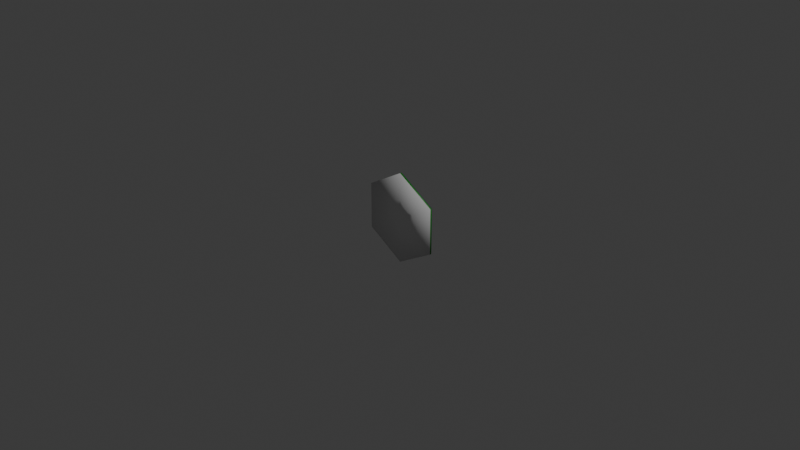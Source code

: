 # Source: hexagon.blend  (saved by Blender 4.5.90; exported with 4.5.12 LTS)
import bpy
from mathutils import Matrix  # noqa: F401  (used for matrix-valued properties, if any)

bpy.ops.wm.read_factory_settings(use_empty=True)
scene = bpy.context.scene
scene.name = 'Scene'

# ---- collections
col_collection = bpy.data.collections.new('Collection'); scene.collection.children.link(col_collection)

# ---- materials (node trees are filled in below, after node groups)
mat_hex_triangle_1 = bpy.data.materials.new('hex-triangle-1')
mat_hex_triangle_1.diffuse_color = (0.0, 0.8, 0.01631, 1.0)
mat_hex_triangle_1.roughness = 0.5
mat_hex_triangle_2 = bpy.data.materials.new('hex-triangle-2')
mat_hex_triangle_2.diffuse_color = (0.8, 0.001015, 0.0, 1.0)
mat_hex_triangle_2.roughness = 0.5
mat_hex_triangle_3 = bpy.data.materials.new('hex-triangle-3')
mat_hex_triangle_3.diffuse_color = (0.0, 0.05456, 0.8, 1.0)
mat_hex_triangle_3.roughness = 0.5
mat_hex_triangle_4 = bpy.data.materials.new('hex-triangle-4')
mat_hex_triangle_4.diffuse_color = (0.8, 0.497, 0.0, 1.0)
mat_hex_triangle_4.roughness = 0.5
mat_hex_triangle_5 = bpy.data.materials.new('hex-triangle-5')
mat_hex_triangle_5.diffuse_color = (0.8, 0.0, 0.4197, 1.0)
mat_hex_triangle_5.roughness = 0.5
mat_hex_triangle_6 = bpy.data.materials.new('hex-triangle-6')
mat_hex_triangle_6.diffuse_color = (0.0, 0.8, 0.5714, 1.0)
mat_hex_triangle_6.roughness = 0.5
mat_backside = bpy.data.materials.new('backside')
mat_backside.roughness = 0.5
mat_border = bpy.data.materials.new('border')
mat_border.roughness = 0.5
mat_sides = bpy.data.materials.new('sides')

# ---- material node trees
mat_hex_triangle_1.use_nodes = True; mat_hex_triangle_1.node_tree.nodes.clear()
_N = mat_hex_triangle_1.node_tree.nodes; _L = mat_hex_triangle_1.node_tree.links
n0 = _N.new('ShaderNodeBsdfPrincipled'); n0.name = 'Principled BSDF'; n0.location = (-200, 100)
n0.inputs[0].default_value = (0.0, 0.8, 0.01631, 1.0)
n0.inputs[27].default_value = (0.0, 0.0, 0.0, 1.0)
n0.inputs[28].default_value = 1.0
n1 = _N.new('ShaderNodeOutputMaterial'); n1.name = 'Material Output'; n1.location = (200, 100)
n2 = _N.new('ShaderNodeNormalMap'); n2.name = 'Normal Map'; n2.location = (-600, -600)
n2.label = 'Normal/Map'
n2.inputs[0].default_value = 0.0
_L.new(n0.outputs[0], n1.inputs[0])
_L.new(n2.outputs[0], n0.inputs[5])
n1.is_active_output = True
mat_hex_triangle_2.use_nodes = True; mat_hex_triangle_2.node_tree.nodes.clear()
_N = mat_hex_triangle_2.node_tree.nodes; _L = mat_hex_triangle_2.node_tree.links
n0 = _N.new('ShaderNodeBsdfPrincipled'); n0.name = 'Principled BSDF'; n0.location = (-200, 100)
n0.inputs[0].default_value = (0.8, 0.001015, 0.0, 1.0)
n0.inputs[27].default_value = (0.0, 0.0, 0.0, 1.0)
n0.inputs[28].default_value = 1.0
n1 = _N.new('ShaderNodeOutputMaterial'); n1.name = 'Material Output'; n1.location = (200, 100)
n2 = _N.new('ShaderNodeNormalMap'); n2.name = 'Normal Map'; n2.location = (-600, -600)
n2.label = 'Normal/Map'
n2.inputs[0].default_value = 0.0
_L.new(n0.outputs[0], n1.inputs[0])
_L.new(n2.outputs[0], n0.inputs[5])
n1.is_active_output = True
mat_hex_triangle_3.use_nodes = True; mat_hex_triangle_3.node_tree.nodes.clear()
_N = mat_hex_triangle_3.node_tree.nodes; _L = mat_hex_triangle_3.node_tree.links
n0 = _N.new('ShaderNodeBsdfPrincipled'); n0.name = 'Principled BSDF'; n0.location = (-200, 100)
n0.inputs[0].default_value = (0.0, 0.05456, 0.8, 1.0)
n0.inputs[27].default_value = (0.0, 0.0, 0.0, 1.0)
n0.inputs[28].default_value = 1.0
n1 = _N.new('ShaderNodeOutputMaterial'); n1.name = 'Material Output'; n1.location = (200, 100)
n2 = _N.new('ShaderNodeNormalMap'); n2.name = 'Normal Map'; n2.location = (-600, -600)
n2.label = 'Normal/Map'
n2.inputs[0].default_value = 0.0
_L.new(n0.outputs[0], n1.inputs[0])
_L.new(n2.outputs[0], n0.inputs[5])
n1.is_active_output = True
mat_hex_triangle_4.use_nodes = True; mat_hex_triangle_4.node_tree.nodes.clear()
_N = mat_hex_triangle_4.node_tree.nodes; _L = mat_hex_triangle_4.node_tree.links
n0 = _N.new('ShaderNodeBsdfPrincipled'); n0.name = 'Principled BSDF'; n0.location = (-200, 100)
n0.inputs[0].default_value = (0.8, 0.497, 0.0, 1.0)
n0.inputs[27].default_value = (0.0, 0.0, 0.0, 1.0)
n0.inputs[28].default_value = 1.0
n1 = _N.new('ShaderNodeOutputMaterial'); n1.name = 'Material Output'; n1.location = (200, 100)
n2 = _N.new('ShaderNodeNormalMap'); n2.name = 'Normal Map'; n2.location = (-600, -600)
n2.label = 'Normal/Map'
n2.inputs[0].default_value = 0.0
_L.new(n0.outputs[0], n1.inputs[0])
_L.new(n2.outputs[0], n0.inputs[5])
n1.is_active_output = True
mat_hex_triangle_5.use_nodes = True; mat_hex_triangle_5.node_tree.nodes.clear()
_N = mat_hex_triangle_5.node_tree.nodes; _L = mat_hex_triangle_5.node_tree.links
n0 = _N.new('ShaderNodeBsdfPrincipled'); n0.name = 'Principled BSDF'; n0.location = (-200, 100)
n0.inputs[0].default_value = (0.8, 0.0, 0.4197, 1.0)
n0.inputs[27].default_value = (0.0, 0.0, 0.0, 1.0)
n0.inputs[28].default_value = 1.0
n1 = _N.new('ShaderNodeOutputMaterial'); n1.name = 'Material Output'; n1.location = (200, 100)
n2 = _N.new('ShaderNodeNormalMap'); n2.name = 'Normal Map'; n2.location = (-600, -600)
n2.label = 'Normal/Map'
n2.inputs[0].default_value = 0.0
_L.new(n0.outputs[0], n1.inputs[0])
_L.new(n2.outputs[0], n0.inputs[5])
n1.is_active_output = True
mat_hex_triangle_6.use_nodes = True; mat_hex_triangle_6.node_tree.nodes.clear()
_N = mat_hex_triangle_6.node_tree.nodes; _L = mat_hex_triangle_6.node_tree.links
n0 = _N.new('ShaderNodeBsdfPrincipled'); n0.name = 'Principled BSDF'; n0.location = (-200, 100)
n0.inputs[0].default_value = (0.0, 0.8, 0.5714, 1.0)
n0.inputs[27].default_value = (0.0, 0.0, 0.0, 1.0)
n0.inputs[28].default_value = 1.0
n1 = _N.new('ShaderNodeOutputMaterial'); n1.name = 'Material Output'; n1.location = (200, 100)
n2 = _N.new('ShaderNodeNormalMap'); n2.name = 'Normal Map'; n2.location = (-600, -600)
n2.label = 'Normal/Map'
n2.inputs[0].default_value = 0.0
_L.new(n0.outputs[0], n1.inputs[0])
_L.new(n2.outputs[0], n0.inputs[5])
n1.is_active_output = True
mat_backside.use_nodes = True; mat_backside.node_tree.nodes.clear()
_N = mat_backside.node_tree.nodes; _L = mat_backside.node_tree.links
n0 = _N.new('ShaderNodeBsdfPrincipled'); n0.name = 'Principled BSDF'; n0.location = (-200, 100)
n0.inputs[27].default_value = (0.0, 0.0, 0.0, 1.0)
n0.inputs[28].default_value = 1.0
n1 = _N.new('ShaderNodeOutputMaterial'); n1.name = 'Material Output'; n1.location = (200, 100)
n2 = _N.new('ShaderNodeNormalMap'); n2.name = 'Normal Map'; n2.location = (-600, -600)
n2.label = 'Normal/Map'
n2.inputs[0].default_value = 0.0
_L.new(n0.outputs[0], n1.inputs[0])
_L.new(n2.outputs[0], n0.inputs[5])
n1.is_active_output = True
mat_border.use_nodes = True; mat_border.node_tree.nodes.clear()
_N = mat_border.node_tree.nodes; _L = mat_border.node_tree.links
n0 = _N.new('ShaderNodeBsdfPrincipled'); n0.name = 'Principled BSDF'; n0.location = (-200, 100)
n0.inputs[0].default_value = (0.0007549, 0.0, 0.06303, 1.0)
n0.inputs[27].default_value = (0.0, 0.0, 0.0, 1.0)
n0.inputs[28].default_value = 1.0
n1 = _N.new('ShaderNodeOutputMaterial'); n1.name = 'Material Output'; n1.location = (200, 100)
n2 = _N.new('ShaderNodeNormalMap'); n2.name = 'Normal Map'; n2.location = (-600, -600)
n2.label = 'Normal/Map'
n2.inputs[0].default_value = 0.0
_L.new(n0.outputs[0], n1.inputs[0])
_L.new(n2.outputs[0], n0.inputs[5])
n1.is_active_output = True
mat_sides.use_nodes = True; mat_sides.node_tree.nodes.clear()
_N = mat_sides.node_tree.nodes; _L = mat_sides.node_tree.links
n0 = _N.new('ShaderNodeBsdfPrincipled'); n0.name = 'Principled BSDF'; n0.location = (-200, 100)
n0.inputs[0].default_value = (0.00313, 0.2082, 0.0, 1.0)
n1 = _N.new('ShaderNodeOutputMaterial'); n1.name = 'Material Output'; n1.location = (200, 100)
_L.new(n0.outputs[0], n1.inputs[0])
n1.is_active_output = True

# ---- world
world_world = bpy.data.worlds.new('World'); scene.world = world_world
world_world.use_nodes = True; world_world.node_tree.nodes.clear()
_N = world_world.node_tree.nodes; _L = world_world.node_tree.links
n0 = _N.new('ShaderNodeOutputWorld'); n0.name = 'World Output'; n0.location = (200, 100)
n1 = _N.new('ShaderNodeBackground'); n1.name = 'Background'; n1.location = (-200, 100)
n1.inputs[0].default_value = (0.05088, 0.05088, 0.05088, 1.0)
_L.new(n1.outputs[0], n0.inputs[0])
n0.is_active_output = True
world_world.color = (0.05088, 0.05088, 0.05088)
world_world.sun_shadow_jitter_overblur = 0.0

# ---- cameras
cam_camera = bpy.data.cameras.new('Camera')
cam_camera.clip_end = 100.0
cam_camera.ortho_scale = 7.314

# ---- lights
light_light = bpy.data.lights.new('Light', 'POINT')
light_light.energy = 1000.0
light_light.shadow_soft_size = 0.1

# ---- meshes
me_haxegon = bpy.data.meshes.new('Haxegon')
me_haxegon.from_pydata([(8.515e-09, 0.01308, 0.5), (-0.433, 0.01308, 0.25), (-0.433, 0.01308, -0.25), (5.223e-08, 0.01308, -0.5), (0.433, 0.01308, -0.25), (0.433, 0.01308, 0.25), (8.515e-09, 0.01308, 1.995e-08), (9.387e-09, 0.03053, 0.5), (-0.433, 0.03053, 0.25), (-0.433, 0.03053, -0.25), (5.31e-08, 0.03053, -0.5), (0.433, 0.03053, -0.25), (0.433, 0.03053, 0.25), (-0.4157, 0.05043, 0.24), (1.246e-08, 0.05043, 3.144e-09), (-0.4157, 0.05043, -0.24), (1.246e-08, 0.05043, 0.48), (0.4157, 0.05043, 0.24), (0.4157, 0.05043, -0.24), (5.442e-08, 0.05043, -0.48)], [], [(1, 2, 6), (0, 1, 6), (5, 0, 6), (4, 5, 6), (2, 3, 6), (4, 6, 3), (11, 10, 19, 18), (9, 8, 13, 15), (8, 7, 16, 13), (7, 12, 17, 16), (12, 11, 18, 17), (10, 9, 15, 19), (3, 2, 9, 10), (5, 4, 11, 12), (0, 5, 12, 7), (1, 0, 7, 8), (2, 1, 8, 9), (4, 3, 10, 11), (13, 14, 15), (16, 14, 13), (17, 14, 16), (18, 14, 17), (15, 14, 19), (18, 19, 14)])
me_haxegon.polygons.foreach_set('use_smooth', [True] * 24)
me_haxegon.polygons.foreach_set('material_index', [6, 6, 6, 6, 6, 6, 7, 7, 7, 7, 7, 7, 8, 8, 8, 8, 8, 8, 4, 5, 0, 1, 3, 2])
_uv = me_haxegon.uv_layers.new(name='face')
_uv.uv.foreach_set('vector', [0.933, 0.75, 0.5, 1.0, 0.5, 0.5, 0.933, 0.25, 0.933, 0.75, 0.5, 0.5, 0.5, 2.98e-08, 0.933, 0.25, 0.5, 0.5, 0.06699, 0.25, 0.5, 2.98e-08, 0.5, 0.5, 0.5, 1.0, 0.06699, 0.75, 0.5, 0.5, 0.06699, 0.25, 0.5, 0.5, 0.06699, 0.75, 0.9352, 0.2539, 0.9352, 0.7461, 0.9093, 0.7363, 0.9093, 0.2637, 0.4955, 1.0, 0.06922, 0.7539, 0.09073, 0.7363, 0.5, 0.9726, 0.06476, 0.7461, 0.06476, 0.2539, 0.09073, 0.2637, 0.09073, 0.7363, 0.06922, 0.2461, 0.4955, 2.086e-07, 0.5, 0.02742, 0.09073, 0.2637, 0.5045, 0.0, 0.9308, 0.2461, 0.9093, 0.2637, 0.5, 0.02742, 0.9308, 0.7539, 0.5045, 1.0, 0.5, 0.9726, 0.9093, 0.7363, 1.0, 1.0, 2.98e-08, 1.0, 2.98e-08, 0.0, 1.0, 0.0, 1.788e-07, 1.0, 1.0, 1.0, 1.0, 0.0, 1.788e-07, 0.0, 0.0, 1.0, 1.0, 1.0, 1.0, 2.98e-07, 2.086e-07, 7.373e-05, 1.0, 1.0, 1.0, 2.98e-08, 1.192e-07, 2.98e-08, 3.088e-05, 1.0, 0.0, 4.28e-05, 1.0, 5.96e-08, 1.0, 1.0, 0.0, 1.0, 1.0, 2.98e-07, 1.0, 1.0, 5.96e-08, 1.0, 7.862e-05, 2.98e-07, 0.09073, 0.7363, 0.5, 0.5, 0.5, 0.9726, 0.09073, 0.2637, 0.5, 0.5, 0.09073, 0.7363, 0.5, 0.02742, 0.5, 0.5, 0.09073, 0.2637, 0.9093, 0.2637, 0.5, 0.5, 0.5, 0.02742, 0.5, 0.9726, 0.5, 0.5, 0.9093, 0.7363, 0.9093, 0.2637, 0.9093, 0.7363, 0.5, 0.5])
me_haxegon.materials.append(mat_hex_triangle_1)
me_haxegon.materials.append(mat_hex_triangle_2)
me_haxegon.materials.append(mat_hex_triangle_3)
me_haxegon.materials.append(mat_hex_triangle_4)
me_haxegon.materials.append(mat_hex_triangle_5)
me_haxegon.materials.append(mat_hex_triangle_6)
me_haxegon.materials.append(mat_backside)
me_haxegon.materials.append(mat_border)
me_haxegon.materials.append(mat_sides)
me_haxegon.update()
me_haxegon.normals_split_custom_set([tuple(v) for v in zip(*[iter([-0.6862, -0.61, 0.3962, -0.6862, -0.61, -0.3962, -8.603e-09, -1.0, 8.531e-08, -5.208e-08, -0.61, 0.7924, -0.6862, -0.61, 0.3962, -8.603e-09, -1.0, 8.531e-08, 0.6862, -0.61, 0.3962, -5.208e-08, -0.61, 0.7924, -8.603e-09, -1.0, 8.531e-08, 0.6862, -0.61, -0.3962, 0.6862, -0.61, 0.3962, -8.603e-09, -1.0, 8.531e-08, -0.6862, -0.61, -0.3962, 5.11e-08, -0.61, -0.7924, -8.603e-09, -1.0, 8.531e-08, 0.6862, -0.61, -0.3962, -8.603e-09, -1.0, 8.531e-08, 5.11e-08, -0.61, -0.7924, 0.8125, 0.3462, -0.4691, 3.251e-08, 0.3462, -0.9382, 2.971e-08, 0.878, -0.4787, 0.4146, 0.878, -0.2393, -0.8125, 0.3462, -0.4691, -0.8125, 0.3462, 0.4691, -0.4146, 0.878, 0.2393, -0.4146, 0.878, -0.2393, -0.8125, 0.3462, 0.4691, 1.951e-08, 0.3462, 0.9382, 3.389e-08, 0.878, 0.4787, -0.4146, 0.878, 0.2393, 1.951e-08, 0.3462, 0.9382, 0.8125, 0.3462, 0.4691, 0.4146, 0.878, 0.2393, 3.389e-08, 0.878, 0.4787, 0.8125, 0.3462, 0.4691, 0.8125, 0.3462, -0.4691, 0.4146, 0.878, -0.2393, 0.4146, 0.878, 0.2393, 3.251e-08, 0.3462, -0.9382, -0.8125, 0.3462, -0.4691, -0.4146, 0.878, -0.2393, 2.971e-08, 0.878, -0.4787, 5.11e-08, -0.61, -0.7924, -0.6862, -0.61, -0.3962, -0.8125, 0.3462, -0.4691, 3.251e-08, 0.3462, -0.9382, 0.6862, -0.61, 0.3962, 0.6862, -0.61, -0.3962, 0.8125, 0.3462, -0.4691, 0.8125, 0.3462, 0.4691, -5.208e-08, -0.61, 0.7924, 0.6862, -0.61, 0.3962, 0.8125, 0.3462, 0.4691, 1.951e-08, 0.3462, 0.9382, -0.6862, -0.61, 0.3962, -5.208e-08, -0.61, 0.7924, 1.951e-08, 0.3462, 0.9382, -0.8125, 0.3462, 0.4691, -0.6862, -0.61, -0.3962, -0.6862, -0.61, 0.3962, -0.8125, 0.3462, 0.4691, -0.8125, 0.3462, -0.4691, 0.6862, -0.61, -0.3962, 5.11e-08, -0.61, -0.7924, 3.251e-08, 0.3462, -0.9382, 0.8125, 0.3462, -0.4691, -0.4146, 0.878, 0.2393, 8.962e-09, 1.0, -9.957e-08, -0.4146, 0.878, -0.2393, 3.389e-08, 0.878, 0.4787, 8.962e-09, 1.0, -9.957e-08, -0.4146, 0.878, 0.2393, 0.4146, 0.878, 0.2393, 8.962e-09, 1.0, -9.957e-08, 3.389e-08, 0.878, 0.4787, 0.4146, 0.878, -0.2393, 8.962e-09, 1.0, -9.957e-08, 0.4146, 0.878, 0.2393, -0.4146, 0.878, -0.2393, 8.962e-09, 1.0, -9.957e-08, 2.971e-08, 0.878, -0.4787, 0.4146, 0.878, -0.2393, 2.971e-08, 0.878, -0.4787, 8.962e-09, 1.0, -9.957e-08])] * 3)])

# ---- objects
ob_light = bpy.data.objects.new('Light', light_light)
ob_camera = bpy.data.objects.new('Camera', cam_camera)
ob_hexagon = bpy.data.objects.new('Hexagon', me_haxegon)

# ---- transforms, parenting, visibility, modifiers, constraints
ob_light.location = (4.076, 1.005, 5.904)
ob_light.rotation_euler = (0.6503, 0.05522, 1.866)
ob_light.lock_rotations_4d = False
ob_light.empty_display_type = 'ARROWS'
ob_light.color = (0.0, 0.0, 0.0, 0.0)
ob_light.lineart.crease_threshold = 0.0
ob_camera.location = (7.359, -6.926, 4.958)
ob_camera.rotation_euler = (1.109, 0.0, 0.8149)
ob_camera.lock_rotations_4d = False
ob_camera.empty_display_type = 'ARROWS'
ob_camera.color = (0.0, 0.0, 0.0, 0.0)
ob_camera.display_type = 'WIRE'
ob_camera.lineart.crease_threshold = 0.0
ob_hexagon.location = (0.0, 0.0, 0.0)
ob_hexagon.color = (0.8, 0.8, 0.8, 1.0)

# ---- collection membership
col_collection.objects.link(ob_light)
col_collection.objects.link(ob_camera)
col_collection.objects.link(ob_hexagon)

# ---- scene / render settings (as saved in the file)
scene.camera = ob_camera
scene.frame_start = 1; scene.frame_end = 250; scene.frame_set(1)
scene.render.engine = 'BLENDER_EEVEE_NEXT'
bpy.context.view_layer.update()
